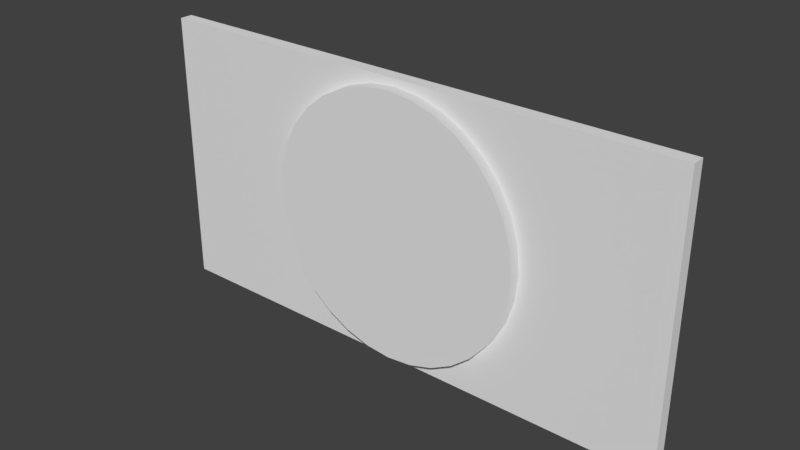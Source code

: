 # Source: Wall_Target.blend  (saved by Blender 2.79.0; exported with 4.5.12 LTS)
import bpy
from mathutils import Matrix  # noqa: F401  (used for matrix-valued properties, if any)

bpy.ops.wm.read_factory_settings(use_empty=True)
scene = bpy.context.scene
scene.name = 'Scene'

# ---- collections
col_collection_1 = bpy.data.collections.new('Collection 1'); scene.collection.children.link(col_collection_1)

# ---- materials (node trees are filled in below, after node groups)
mat_material = bpy.data.materials.new('Material')
mat_material.alpha_threshold = 0.0
mat_material.use_transparent_shadow = False
mat_material.roughness = 0.5
mat_material.line_color = (0.0, 0.0, 0.0, 1.0)

# ---- material node trees

# ---- world
world_world = bpy.data.worlds.new('World'); scene.world = world_world
world_world.color = (0.05088, 0.05088, 0.05088)
world_world.use_sun_shadow = False
world_world.sun_shadow_jitter_overblur = 0.0
world_world.cycles.sampling_method = 'MANUAL'

# ---- meshes
me_cylinder = bpy.data.meshes.new('Cylinder')
me_cylinder.from_pydata([(0.0, 1.0, -1.0), (0.0, 1.0, 1.0), (0.1951, 0.9808, -1.0), (0.1951, 0.9808, 1.0), (0.3827, 0.9239, -1.0), (0.3827, 0.9239, 1.0), (0.5556, 0.8315, -1.0), (0.5556, 0.8315, 1.0), (0.7071, 0.7071, -1.0), (0.7071, 0.7071, 1.0), (0.8315, 0.5556, -1.0), (0.8315, 0.5556, 1.0), (0.9239, 0.3827, -1.0), (0.9239, 0.3827, 1.0), (0.9808, 0.1951, -1.0), (0.9808, 0.1951, 1.0), (1.0, 7.55e-08, -1.0), (1.0, 7.55e-08, 1.0), (0.9808, -0.1951, -1.0), (0.9808, -0.1951, 1.0), (0.9239, -0.3827, -1.0), (0.9239, -0.3827, 1.0), (0.8315, -0.5556, -1.0), (0.8315, -0.5556, 1.0), (0.7071, -0.7071, -1.0), (0.7071, -0.7071, 1.0), (0.5556, -0.8315, -1.0), (0.5556, -0.8315, 1.0), (0.3827, -0.9239, -1.0), (0.3827, -0.9239, 1.0), (0.1951, -0.9808, -1.0), (0.1951, -0.9808, 1.0), (-3.258e-07, -1.0, -1.0), (-3.258e-07, -1.0, 1.0), (-0.1951, -0.9808, -1.0), (-0.1951, -0.9808, 1.0), (-0.3827, -0.9239, -1.0), (-0.3827, -0.9239, 1.0), (-0.5556, -0.8315, -1.0), (-0.5556, -0.8315, 1.0), (-0.7071, -0.7071, -1.0), (-0.7071, -0.7071, 1.0), (-0.8315, -0.5556, -1.0), (-0.8315, -0.5556, 1.0), (-0.9239, -0.3827, -1.0), (-0.9239, -0.3827, 1.0), (-0.9808, -0.1951, -1.0), (-0.9808, -0.1951, 1.0), (-1.0, 9.656e-07, -1.0), (-1.0, 9.656e-07, 1.0), (-0.9808, 0.1951, -1.0), (-0.9808, 0.1951, 1.0), (-0.9239, 0.3827, -1.0), (-0.9239, 0.3827, 1.0), (-0.8315, 0.5556, -1.0), (-0.8315, 0.5556, 1.0), (-0.7071, 0.7071, -1.0), (-0.7071, 0.7071, 1.0), (-0.5556, 0.8315, -1.0), (-0.5556, 0.8315, 1.0), (-0.3827, 0.9239, -1.0), (-0.3827, 0.9239, 1.0), (-0.1951, 0.9808, -1.0), (-0.1951, 0.9808, 1.0)], [], [(0, 1, 3, 2), (2, 3, 5, 4), (4, 5, 7, 6), (6, 7, 9, 8), (8, 9, 11, 10), (10, 11, 13, 12), (12, 13, 15, 14), (14, 15, 17, 16), (16, 17, 19, 18), (18, 19, 21, 20), (20, 21, 23, 22), (22, 23, 25, 24), (24, 25, 27, 26), (26, 27, 29, 28), (28, 29, 31, 30), (30, 31, 33, 32), (32, 33, 35, 34), (34, 35, 37, 36), (36, 37, 39, 38), (38, 39, 41, 40), (40, 41, 43, 42), (42, 43, 45, 44), (44, 45, 47, 46), (46, 47, 49, 48), (48, 49, 51, 50), (50, 51, 53, 52), (52, 53, 55, 54), (54, 55, 57, 56), (56, 57, 59, 58), (58, 59, 61, 60), (3, 1, 63, 61, 59, 57, 55, 53, 51, 49, 47, 45, 43, 41, 39, 37, 35, 33, 31, 29, 27, 25, 23, 21, 19, 17, 15, 13, 11, 9, 7, 5), (60, 61, 63, 62), (62, 63, 1, 0), (0, 2, 4, 6, 8, 10, 12, 14, 16, 18, 20, 22, 24, 26, 28, 30, 32, 34, 36, 38, 40, 42, 44, 46, 48, 50, 52, 54, 56, 58, 60, 62)])
me_cylinder.polygons.foreach_set('use_smooth', [1, 1, 1, 1, 1, 1, 1, 1, 1, 1, 1, 1, 1, 1, 1, 1, 1, 1, 1, 1, 1, 1, 1, 1, 1, 1, 1, 1, 1, 1, 0, 1, 1, 0])
_uv = me_cylinder.uv_layers.new(name='UVMap')
_uv.uv.foreach_set('vector', [0.9785, 0.6735, 0.9492, 0.6735, 0.9493, 0.5943, 0.9786, 0.5944, 0.9786, 0.5944, 0.9493, 0.5943, 0.9494, 0.5183, 0.9787, 0.5183, 0.9787, 0.5183, 0.9494, 0.5183, 0.9495, 0.4482, 0.9788, 0.4482, 0.9788, 0.4482, 0.9495, 0.4482, 0.9495, 0.3867, 0.9788, 0.3867, 0.9788, 0.3867, 0.9495, 0.3867, 0.9495, 0.4482, 0.9788, 0.4482, 0.9788, 0.4482, 0.9495, 0.4482, 0.9494, 0.5183, 0.9787, 0.5183, 0.9787, 0.5183, 0.9494, 0.5183, 0.9493, 0.5943, 0.9786, 0.5944, 0.9786, 0.5944, 0.9493, 0.5943, 0.9492, 0.6735, 0.9785, 0.6735, 0.9785, 0.6735, 0.9492, 0.6735, 0.9491, 0.7526, 0.9784, 0.7526, 0.9784, 0.7526, 0.9491, 0.7526, 0.949, 0.8287, 0.9783, 0.8287, 0.9783, 0.8287, 0.949, 0.8287, 0.949, 0.8988, 0.9782, 0.8988, 0.9782, 0.8988, 0.949, 0.8988, 0.9489, 0.9602, 0.9782, 0.9603, 0.9788, 0.3867, 0.9495, 0.3867, 0.9495, 0.4482, 0.9788, 0.4482, 0.9788, 0.4482, 0.9495, 0.4482, 0.9494, 0.5183, 0.9787, 0.5183, 0.9787, 0.5183, 0.9494, 0.5183, 0.9493, 0.5943, 0.9786, 0.5944, 0.9786, 0.5944, 0.9493, 0.5943, 0.9492, 0.6735, 0.9785, 0.6735, 0.9785, 0.6735, 0.9492, 0.6735, 0.9491, 0.7526, 0.9784, 0.7526, 0.9784, 0.7526, 0.9491, 0.7526, 0.949, 0.8287, 0.9783, 0.8287, 0.9783, 0.8287, 0.949, 0.8287, 0.949, 0.8988, 0.9782, 0.8988, 0.9782, 0.8988, 0.949, 0.8988, 0.9489, 0.9602, 0.9782, 0.9603, 0.9782, 0.9603, 0.9489, 0.9602, 0.949, 0.8988, 0.9782, 0.8988, 0.9782, 0.8988, 0.949, 0.8988, 0.949, 0.8287, 0.9783, 0.8287, 0.9783, 0.8287, 0.949, 0.8287, 0.9491, 0.7526, 0.9784, 0.7526, 0.9784, 0.7526, 0.9491, 0.7526, 0.9492, 0.6735, 0.9785, 0.6735, 0.9785, 0.6735, 0.9492, 0.6735, 0.9493, 0.5943, 0.9786, 0.5944, 0.9786, 0.5944, 0.9493, 0.5943, 0.9494, 0.5183, 0.9787, 0.5183, 0.9787, 0.5183, 0.9494, 0.5183, 0.9495, 0.4482, 0.9788, 0.4482, 0.9788, 0.4482, 0.9495, 0.4482, 0.9495, 0.3867, 0.9788, 0.3867, 0.9782, 0.9603, 0.9489, 0.9602, 0.949, 0.8988, 0.9782, 0.8988, 0.9782, 0.8988, 0.949, 0.8988, 0.949, 0.8287, 0.9783, 0.8287, 0.2852, 0.9673, 0.2399, 0.9673, 0.1955, 0.9585, 0.1536, 0.9412, 0.116, 0.916, 0.08398, 0.884, 0.05883, 0.8463, 0.0415, 0.8045, 0.03266, 0.7601, 0.03266, 0.7148, 0.0415, 0.6704, 0.05883, 0.6286, 0.08398, 0.5909, 0.116, 0.5589, 0.1537, 0.5338, 0.1955, 0.5164, 0.2399, 0.5076, 0.2852, 0.5076, 0.3296, 0.5164, 0.3714, 0.5338, 0.4091, 0.5589, 0.4411, 0.5909, 0.4662, 0.6286, 0.4836, 0.6704, 0.4924, 0.7148, 0.4924, 0.7601, 0.4836, 0.8045, 0.4662, 0.8463, 0.4411, 0.884, 0.4091, 0.916, 0.3714, 0.9412, 0.3296, 0.9585, 0.9783, 0.8287, 0.949, 0.8287, 0.9491, 0.7526, 0.9784, 0.7526, 0.9784, 0.7526, 0.9491, 0.7526, 0.9492, 0.6735, 0.9785, 0.6735, 0.2399, 0.5076, 0.2852, 0.5076, 0.3296, 0.5164, 0.3714, 0.5338, 0.4091, 0.5589, 0.4411, 0.5909, 0.4662, 0.6286, 0.4836, 0.6704, 0.4924, 0.7148, 0.4924, 0.7601, 0.4836, 0.8045, 0.4662, 0.8463, 0.4411, 0.884, 0.4091, 0.916, 0.3714, 0.9412, 0.3296, 0.9585, 0.2852, 0.9673, 0.2399, 0.9673, 0.1955, 0.9585, 0.1536, 0.9412, 0.116, 0.916, 0.08398, 0.884, 0.05883, 0.8463, 0.0415, 0.8045, 0.03266, 0.7601, 0.03266, 0.7148, 0.0415, 0.6704, 0.05883, 0.6286, 0.08398, 0.5909, 0.116, 0.5589, 0.1537, 0.5338, 0.1955, 0.5164])
me_cylinder.materials.append(mat_material)
me_cylinder.use_remesh_preserve_volume = False
me_cylinder.use_remesh_preserve_attributes = False
me_cylinder.use_mirror_vertex_groups = False
me_cylinder.update()
me_cube_001 = bpy.data.meshes.new('Cube.001')
me_cube_001.from_pydata([(-1.0, -1.0, -1.0), (-1.0, -1.0, 1.0), (-1.0, 1.0, -1.0), (-1.0, 1.0, 1.0), (1.0, -1.0, -1.0), (1.0, -1.0, 1.0), (1.0, 1.0, -1.0), (1.0, 1.0, 1.0)], [], [(0, 1, 3, 2), (2, 3, 7, 6), (6, 7, 5, 4), (4, 5, 1, 0), (2, 6, 4, 0), (7, 3, 1, 5)])
_uv = me_cube_001.uv_layers.new(name='UVMap')
_uv.uv.foreach_set('vector', [0.09229, 0.3443, 0.7736, 0.3443, 0.7736, 0.31, 0.09229, 0.31, 0.08955, 0.1248, 0.08729, 0.3004, 0.7713, 0.3004, 0.7736, 0.1248, 0.7736, 0.31, 0.09229, 0.31, 0.09229, 0.3443, 0.7736, 0.3443, 0.7736, 0.1249, 0.7713, 0.3004, 0.08729, 0.3004, 0.08955, 0.1249, 0.09229, 0.31, 0.7736, 0.31, 0.7736, 0.3443, 0.09229, 0.3443, 0.09229, 0.31, 0.7736, 0.31, 0.7736, 0.3443, 0.09229, 0.3443])
me_cube_001.materials.append(mat_material)
me_cube_001.use_remesh_preserve_volume = False
me_cube_001.use_remesh_preserve_attributes = False
me_cube_001.use_mirror_vertex_groups = False
me_cube_001.update()

# ---- objects
ob_cylinder = bpy.data.objects.new('Cylinder', me_cylinder)
ob_cube_001 = bpy.data.objects.new('Cube.001', me_cube_001)

# ---- transforms, parenting, visibility, modifiers, constraints
ob_cylinder.location = (0.0, 0.0, 0.0)
ob_cylinder.rotation_euler = (1.571, -0.0, -6.283)
ob_cylinder.scale = (3.052, 3.052, 0.4051)
ob_cylinder.lineart.crease_threshold = 0.0
ob_cube_001.location = (0.0, 0.0, 0.0)
ob_cube_001.scale = (6.257, -0.1502, 3.218)
ob_cube_001.lineart.crease_threshold = 0.0

# ---- collection membership
col_collection_1.objects.link(ob_cylinder)
col_collection_1.objects.link(ob_cube_001)

# ---- scene / render settings (as saved in the file)
scene.frame_start = 1; scene.frame_end = 250; scene.frame_set(1)
scene.render.engine = 'BLENDER_EEVEE_NEXT'
scene.render.resolution_percentage = 50
scene.render.dither_intensity = 0.0
scene.cycles.use_denoising = False
scene.cycles.samples = 128
scene.cycles.sampling_pattern = 'TABULATED_SOBOL'
scene.cycles.use_adaptive_sampling = False
scene.cycles.use_light_tree = False
scene.cycles.blur_glossy = 0.0
scene.cycles.sample_clamp_indirect = 0.0
scene.view_settings.view_transform = 'Standard'
bpy.context.view_layer.update()

# ---- added for rendering (the .blend has no active camera and no usable light): camera, sun
cam_auto = bpy.data.cameras.new('AutoCamera')
cam_auto.lens = 50.0
cam_auto.sensor_width = 36.0
cam_auto.clip_end = 1000.0
ob_auto_camera = bpy.data.objects.new('AutoCamera', cam_auto)
scene.collection.objects.link(ob_auto_camera)
ob_auto_camera.location = (13.042, -15.6504, 10.4336)
ob_auto_camera.rotation_euler = (1.09748, -7.21219e-08, 0.694738)
scene.camera = ob_auto_camera
light_auto_sun = bpy.data.lights.new('AutoSun', 'SUN')
light_auto_sun.energy = 3.0
light_auto_sun.angle = 0.0523599
ob_auto_sun = bpy.data.objects.new('AutoSun', light_auto_sun)
scene.collection.objects.link(ob_auto_sun)
ob_auto_sun.rotation_euler = (0.872665, 0.174533, 0.523599)
bpy.context.view_layer.update()

